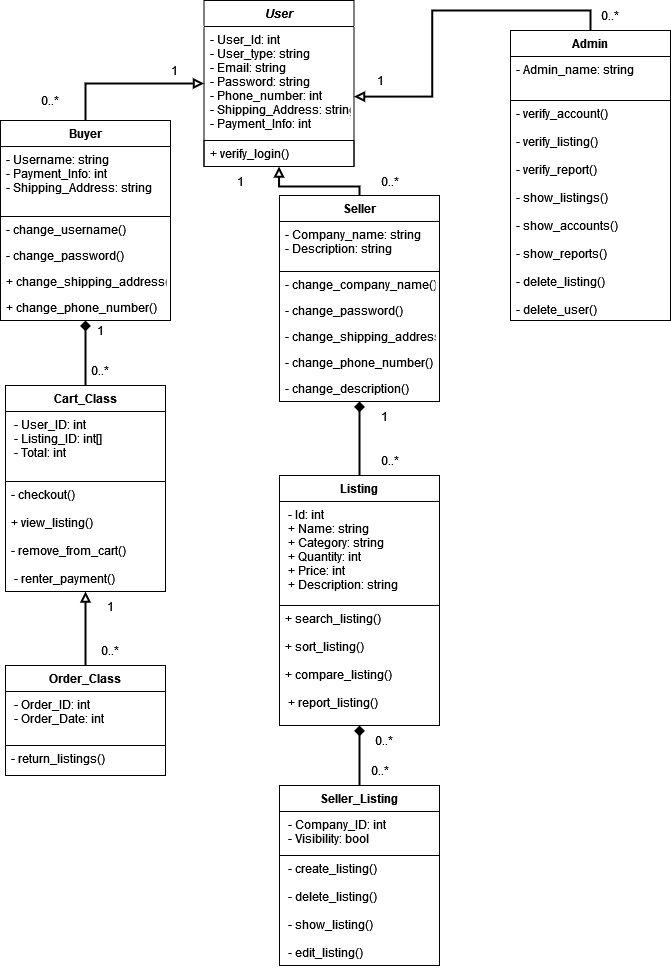

The diagram above was exported from draw.io. Its source (the exported page's mxGraphModel, read from the mxfile embedded in the PNG):
<mxGraphModel dx="1304" dy="685" grid="1" gridSize="10" guides="1" tooltips="1" connect="1" arrows="1" fold="1" page="1" pageScale="1" pageWidth="827" pageHeight="1169" math="0" shadow="0">
  <root>
    <mxCell id="WIyWlLk6GJQsqaUBKTNV-0" />
    <mxCell id="WIyWlLk6GJQsqaUBKTNV-1" parent="WIyWlLk6GJQsqaUBKTNV-0" />
    <mxCell id="gjTUNoijwf9L2efd13MR-58" style="edgeStyle=orthogonalEdgeStyle;rounded=0;orthogonalLoop=1;jettySize=auto;html=1;fontFamily=Helvetica;endArrow=none;endFill=0;startArrow=block;startFill=0;strokeWidth=2;" parent="WIyWlLk6GJQsqaUBKTNV-1" source="gjTUNoijwf9L2efd13MR-1" target="gjTUNoijwf9L2efd13MR-18" edge="1">
      <mxGeometry relative="1" as="geometry" />
    </mxCell>
    <mxCell id="vfWHJPwexqCET85PLUbA-21" style="edgeStyle=orthogonalEdgeStyle;rounded=0;orthogonalLoop=1;jettySize=auto;html=1;entryX=0.5;entryY=0;entryDx=0;entryDy=0;strokeColor=default;strokeWidth=2;startArrow=block;startFill=0;endArrow=none;endFill=0;endSize=6;" edge="1" parent="WIyWlLk6GJQsqaUBKTNV-1" source="gjTUNoijwf9L2efd13MR-1" target="gjTUNoijwf9L2efd13MR-9">
      <mxGeometry relative="1" as="geometry" />
    </mxCell>
    <mxCell id="gjTUNoijwf9L2efd13MR-1" value="User" style="swimlane;fontStyle=3;childLayout=stackLayout;horizontal=1;startSize=26;fillColor=none;horizontalStack=0;resizeParent=1;resizeParentMax=0;resizeLast=0;collapsible=1;marginBottom=0;shadow=0;fontFamily=Helvetica;" parent="WIyWlLk6GJQsqaUBKTNV-1" vertex="1">
      <mxGeometry x="353.5" y="5" width="150" height="166" as="geometry">
        <mxRectangle x="140" y="600" width="70" height="30" as="alternateBounds" />
      </mxGeometry>
    </mxCell>
    <mxCell id="gjTUNoijwf9L2efd13MR-2" value="- User_Id: int&#10;- User_type: string&#10;- Email: string&#10;- Password: string&#10;- Phone_number: int&#10;- Shipping_Address: string&#10;- Payment_Info: int&#10;" style="text;strokeColor=none;fillColor=none;align=left;verticalAlign=top;spacingLeft=4;spacingRight=4;overflow=hidden;rotatable=0;points=[[0,0.5],[1,0.5]];portConstraint=eastwest;fontFamily=Helvetica;" parent="gjTUNoijwf9L2efd13MR-1" vertex="1">
      <mxGeometry y="26" width="150" height="114" as="geometry" />
    </mxCell>
    <mxCell id="vfWHJPwexqCET85PLUbA-20" value="+ verify_login()" style="text;strokeColor=default;fillColor=none;align=left;verticalAlign=top;spacingLeft=4;spacingRight=4;overflow=hidden;rotatable=0;points=[[0,0.5],[1,0.5]];portConstraint=eastwest;fontFamily=Helvetica;" vertex="1" parent="gjTUNoijwf9L2efd13MR-1">
      <mxGeometry y="140" width="150" height="26" as="geometry" />
    </mxCell>
    <mxCell id="vfWHJPwexqCET85PLUbA-23" style="edgeStyle=orthogonalEdgeStyle;rounded=0;orthogonalLoop=1;jettySize=auto;html=1;strokeColor=default;strokeWidth=2;startArrow=diamond;startFill=1;endArrow=none;endFill=0;endSize=6;" edge="1" parent="WIyWlLk6GJQsqaUBKTNV-1" source="gjTUNoijwf9L2efd13MR-9" target="gjTUNoijwf9L2efd13MR-52">
      <mxGeometry relative="1" as="geometry" />
    </mxCell>
    <mxCell id="gjTUNoijwf9L2efd13MR-9" value="Buyer" style="swimlane;fontStyle=1;childLayout=stackLayout;horizontal=1;startSize=26;fillColor=none;horizontalStack=0;resizeParent=1;resizeParentMax=0;resizeLast=0;collapsible=1;marginBottom=0;shadow=0;fontFamily=Helvetica;" parent="WIyWlLk6GJQsqaUBKTNV-1" vertex="1">
      <mxGeometry x="150" y="125" width="170" height="200" as="geometry">
        <mxRectangle x="140" y="600" width="70" height="30" as="alternateBounds" />
      </mxGeometry>
    </mxCell>
    <mxCell id="gjTUNoijwf9L2efd13MR-10" value="- Username: string&#10;- Payment_Info: int&#10;- Shipping_Address: string        &#10;&#10;" style="text;strokeColor=default;fillColor=none;align=left;verticalAlign=top;spacingLeft=4;spacingRight=4;overflow=hidden;rotatable=0;points=[[0,0.5],[1,0.5]];portConstraint=eastwest;fontFamily=Helvetica;strokeWidth=1;perimeterSpacing=0;" parent="gjTUNoijwf9L2efd13MR-9" vertex="1">
      <mxGeometry y="26" width="170" height="70" as="geometry" />
    </mxCell>
    <mxCell id="gjTUNoijwf9L2efd13MR-11" value="- change_username()" style="text;strokeColor=none;fillColor=none;align=left;verticalAlign=top;spacingLeft=4;spacingRight=4;overflow=hidden;rotatable=0;points=[[0,0.5],[1,0.5]];portConstraint=eastwest;fontFamily=Helvetica;" parent="gjTUNoijwf9L2efd13MR-9" vertex="1">
      <mxGeometry y="96" width="170" height="26" as="geometry" />
    </mxCell>
    <mxCell id="gjTUNoijwf9L2efd13MR-12" value="- change_password()" style="text;strokeColor=none;fillColor=none;align=left;verticalAlign=top;spacingLeft=4;spacingRight=4;overflow=hidden;rotatable=0;points=[[0,0.5],[1,0.5]];portConstraint=eastwest;fontFamily=Helvetica;" parent="gjTUNoijwf9L2efd13MR-9" vertex="1">
      <mxGeometry y="122" width="170" height="26" as="geometry" />
    </mxCell>
    <mxCell id="gjTUNoijwf9L2efd13MR-13" value="+ change_shipping_address()" style="text;strokeColor=none;fillColor=none;align=left;verticalAlign=top;spacingLeft=4;spacingRight=4;overflow=hidden;rotatable=0;points=[[0,0.5],[1,0.5]];portConstraint=eastwest;fontFamily=Helvetica;" parent="gjTUNoijwf9L2efd13MR-9" vertex="1">
      <mxGeometry y="148" width="170" height="26" as="geometry" />
    </mxCell>
    <mxCell id="gjTUNoijwf9L2efd13MR-14" value="+ change_phone_number()" style="text;strokeColor=none;fillColor=none;align=left;verticalAlign=top;spacingLeft=4;spacingRight=4;overflow=hidden;rotatable=0;points=[[0,0.5],[1,0.5]];portConstraint=eastwest;fontFamily=Helvetica;" parent="gjTUNoijwf9L2efd13MR-9" vertex="1">
      <mxGeometry y="174" width="170" height="26" as="geometry" />
    </mxCell>
    <mxCell id="vfWHJPwexqCET85PLUbA-28" style="edgeStyle=orthogonalEdgeStyle;rounded=0;orthogonalLoop=1;jettySize=auto;html=1;entryX=0.5;entryY=0;entryDx=0;entryDy=0;strokeColor=default;strokeWidth=2;startArrow=diamond;startFill=1;endArrow=none;endFill=0;endSize=6;" edge="1" parent="WIyWlLk6GJQsqaUBKTNV-1" source="gjTUNoijwf9L2efd13MR-18" target="gjTUNoijwf9L2efd13MR-45">
      <mxGeometry relative="1" as="geometry" />
    </mxCell>
    <mxCell id="gjTUNoijwf9L2efd13MR-18" value="Seller" style="swimlane;fontStyle=1;childLayout=stackLayout;horizontal=1;startSize=26;fillColor=none;horizontalStack=0;resizeParent=1;resizeParentMax=0;resizeLast=0;collapsible=1;marginBottom=0;shadow=0;fontFamily=Helvetica;" parent="WIyWlLk6GJQsqaUBKTNV-1" vertex="1">
      <mxGeometry x="429" y="200" width="160" height="206" as="geometry">
        <mxRectangle x="140" y="600" width="70" height="30" as="alternateBounds" />
      </mxGeometry>
    </mxCell>
    <mxCell id="gjTUNoijwf9L2efd13MR-19" value="- Company_name: string&#10;- Description: string" style="text;strokeColor=default;fillColor=none;align=left;verticalAlign=top;spacingLeft=4;spacingRight=4;overflow=hidden;rotatable=0;points=[[0,0.5],[1,0.5]];portConstraint=eastwest;fontFamily=Helvetica;" parent="gjTUNoijwf9L2efd13MR-18" vertex="1">
      <mxGeometry y="26" width="160" height="50" as="geometry" />
    </mxCell>
    <mxCell id="gjTUNoijwf9L2efd13MR-20" value="- change_company_name()" style="text;strokeColor=none;fillColor=none;align=left;verticalAlign=top;spacingLeft=4;spacingRight=4;overflow=hidden;rotatable=0;points=[[0,0.5],[1,0.5]];portConstraint=eastwest;fontFamily=Helvetica;" parent="gjTUNoijwf9L2efd13MR-18" vertex="1">
      <mxGeometry y="76" width="160" height="26" as="geometry" />
    </mxCell>
    <mxCell id="gjTUNoijwf9L2efd13MR-21" value="- change_password()" style="text;strokeColor=none;fillColor=none;align=left;verticalAlign=top;spacingLeft=4;spacingRight=4;overflow=hidden;rotatable=0;points=[[0,0.5],[1,0.5]];portConstraint=eastwest;fontFamily=Helvetica;" parent="gjTUNoijwf9L2efd13MR-18" vertex="1">
      <mxGeometry y="102" width="160" height="26" as="geometry" />
    </mxCell>
    <mxCell id="gjTUNoijwf9L2efd13MR-22" value="- change_shipping_address()" style="text;strokeColor=none;fillColor=none;align=left;verticalAlign=top;spacingLeft=4;spacingRight=4;overflow=hidden;rotatable=0;points=[[0,0.5],[1,0.5]];portConstraint=eastwest;fontFamily=Helvetica;" parent="gjTUNoijwf9L2efd13MR-18" vertex="1">
      <mxGeometry y="128" width="160" height="26" as="geometry" />
    </mxCell>
    <mxCell id="gjTUNoijwf9L2efd13MR-23" value="- change_phone_number()" style="text;strokeColor=none;fillColor=none;align=left;verticalAlign=top;spacingLeft=4;spacingRight=4;overflow=hidden;rotatable=0;points=[[0,0.5],[1,0.5]];portConstraint=eastwest;fontFamily=Helvetica;" parent="gjTUNoijwf9L2efd13MR-18" vertex="1">
      <mxGeometry y="154" width="160" height="26" as="geometry" />
    </mxCell>
    <mxCell id="gjTUNoijwf9L2efd13MR-25" value="- change_description()" style="text;strokeColor=none;fillColor=none;align=left;verticalAlign=top;spacingLeft=4;spacingRight=4;overflow=hidden;rotatable=0;points=[[0,0.5],[1,0.5]];portConstraint=eastwest;fontFamily=Helvetica;" parent="gjTUNoijwf9L2efd13MR-18" vertex="1">
      <mxGeometry y="180" width="160" height="26" as="geometry" />
    </mxCell>
    <mxCell id="gjTUNoijwf9L2efd13MR-26" value="Admin" style="swimlane;fontStyle=1;childLayout=stackLayout;horizontal=1;startSize=26;fillColor=none;horizontalStack=0;resizeParent=1;resizeParentMax=0;resizeLast=0;collapsible=1;marginBottom=0;shadow=0;fontFamily=Helvetica;" parent="WIyWlLk6GJQsqaUBKTNV-1" vertex="1">
      <mxGeometry x="660" y="35" width="160" height="290" as="geometry">
        <mxRectangle x="460" y="810" width="70" height="30" as="alternateBounds" />
      </mxGeometry>
    </mxCell>
    <mxCell id="gjTUNoijwf9L2efd13MR-27" value="- Admin_name: string" style="text;strokeColor=default;fillColor=none;align=left;verticalAlign=top;spacingLeft=4;spacingRight=4;overflow=hidden;rotatable=0;points=[[0,0.5],[1,0.5]];portConstraint=eastwest;fontFamily=Helvetica;" parent="gjTUNoijwf9L2efd13MR-26" vertex="1">
      <mxGeometry y="26" width="160" height="44" as="geometry" />
    </mxCell>
    <mxCell id="gjTUNoijwf9L2efd13MR-28" value="- verify_account()&#10;&#10;- verify_listing()&#10;&#10;- verify_report()&#10;&#10;- show_listings()&#10;&#10;- show_accounts()&#10;&#10;- show_reports()&#10;&#10;- delete_listing()&#10;    &#10;- delete_user()" style="text;strokeColor=none;fillColor=none;align=left;verticalAlign=top;spacingLeft=4;spacingRight=4;overflow=hidden;rotatable=0;points=[[0,0.5],[1,0.5]];portConstraint=eastwest;fontFamily=Helvetica;" parent="gjTUNoijwf9L2efd13MR-26" vertex="1">
      <mxGeometry y="70" width="160" height="220" as="geometry" />
    </mxCell>
    <mxCell id="vfWHJPwexqCET85PLUbA-33" style="edgeStyle=orthogonalEdgeStyle;rounded=0;orthogonalLoop=1;jettySize=auto;html=1;entryX=0.5;entryY=0;entryDx=0;entryDy=0;strokeColor=default;strokeWidth=2;startArrow=diamond;startFill=1;endArrow=none;endFill=0;endSize=6;" edge="1" parent="WIyWlLk6GJQsqaUBKTNV-1" source="gjTUNoijwf9L2efd13MR-45" target="gjTUNoijwf9L2efd13MR-48">
      <mxGeometry relative="1" as="geometry" />
    </mxCell>
    <mxCell id="gjTUNoijwf9L2efd13MR-45" value="Listing" style="swimlane;fontStyle=1;childLayout=stackLayout;horizontal=1;startSize=26;fillColor=none;horizontalStack=0;resizeParent=1;resizeParentMax=0;resizeLast=0;collapsible=1;marginBottom=0;shadow=0;fontFamily=Helvetica;" parent="WIyWlLk6GJQsqaUBKTNV-1" vertex="1">
      <mxGeometry x="429" y="480" width="160" height="250" as="geometry">
        <mxRectangle x="460" y="810" width="70" height="30" as="alternateBounds" />
      </mxGeometry>
    </mxCell>
    <mxCell id="gjTUNoijwf9L2efd13MR-46" value=" - Id: int&#10; + Name: string&#10; + Category: string&#10; + Quantity: int&#10; + Price: int&#10; + Description: string" style="text;strokeColor=default;fillColor=none;align=left;verticalAlign=top;spacingLeft=4;spacingRight=4;overflow=hidden;rotatable=0;points=[[0,0.5],[1,0.5]];portConstraint=eastwest;fontFamily=Helvetica;" parent="gjTUNoijwf9L2efd13MR-45" vertex="1">
      <mxGeometry y="26" width="160" height="104" as="geometry" />
    </mxCell>
    <mxCell id="gjTUNoijwf9L2efd13MR-47" value="+ search_listing()&#10;&#10;+ sort_listing()&#10;    &#10;+ compare_listing()&#10;    &#10; + report_listing()" style="text;strokeColor=none;fillColor=none;align=left;verticalAlign=top;spacingLeft=4;spacingRight=4;overflow=hidden;rotatable=0;points=[[0,0.5],[1,0.5]];portConstraint=eastwest;fontFamily=Helvetica;" parent="gjTUNoijwf9L2efd13MR-45" vertex="1">
      <mxGeometry y="130" width="160" height="120" as="geometry" />
    </mxCell>
    <mxCell id="gjTUNoijwf9L2efd13MR-48" value="Seller_Listing" style="swimlane;fontStyle=1;childLayout=stackLayout;horizontal=1;startSize=26;fillColor=none;horizontalStack=0;resizeParent=1;resizeParentMax=0;resizeLast=0;collapsible=1;marginBottom=0;shadow=0;fontFamily=Helvetica;" parent="WIyWlLk6GJQsqaUBKTNV-1" vertex="1">
      <mxGeometry x="429" y="790" width="160" height="180" as="geometry">
        <mxRectangle x="460" y="810" width="70" height="30" as="alternateBounds" />
      </mxGeometry>
    </mxCell>
    <mxCell id="gjTUNoijwf9L2efd13MR-49" value=" - Company_ID: int&#10; - Visibility: bool" style="text;strokeColor=default;fillColor=none;align=left;verticalAlign=top;spacingLeft=4;spacingRight=4;overflow=hidden;rotatable=0;points=[[0,0.5],[1,0.5]];portConstraint=eastwest;fontFamily=Helvetica;" parent="gjTUNoijwf9L2efd13MR-48" vertex="1">
      <mxGeometry y="26" width="160" height="44" as="geometry" />
    </mxCell>
    <mxCell id="gjTUNoijwf9L2efd13MR-50" value=" - create_listing()&#10;&#10; - delete_listing()&#10;    &#10; - show_listing()&#10;    &#10; - edit_listing()" style="text;strokeColor=none;fillColor=none;align=left;verticalAlign=top;spacingLeft=4;spacingRight=4;overflow=hidden;rotatable=0;points=[[0,0.5],[1,0.5]];portConstraint=eastwest;fontFamily=Helvetica;" parent="gjTUNoijwf9L2efd13MR-48" vertex="1">
      <mxGeometry y="70" width="160" height="110" as="geometry" />
    </mxCell>
    <mxCell id="vfWHJPwexqCET85PLUbA-26" style="edgeStyle=orthogonalEdgeStyle;rounded=0;orthogonalLoop=1;jettySize=auto;html=1;entryX=0.5;entryY=0;entryDx=0;entryDy=0;strokeColor=default;strokeWidth=2;startArrow=block;startFill=0;endArrow=none;endFill=0;endSize=6;" edge="1" parent="WIyWlLk6GJQsqaUBKTNV-1" source="gjTUNoijwf9L2efd13MR-52" target="gjTUNoijwf9L2efd13MR-55">
      <mxGeometry relative="1" as="geometry" />
    </mxCell>
    <mxCell id="gjTUNoijwf9L2efd13MR-52" value="Cart_Class" style="swimlane;fontStyle=1;childLayout=stackLayout;horizontal=1;startSize=26;fillColor=none;horizontalStack=0;resizeParent=1;resizeParentMax=0;resizeLast=0;collapsible=1;marginBottom=0;shadow=0;fontFamily=Helvetica;" parent="WIyWlLk6GJQsqaUBKTNV-1" vertex="1">
      <mxGeometry x="155" y="390" width="160" height="206" as="geometry">
        <mxRectangle x="460" y="810" width="70" height="30" as="alternateBounds" />
      </mxGeometry>
    </mxCell>
    <mxCell id="gjTUNoijwf9L2efd13MR-53" value=" - User_ID: int&#10; - Listing_ID: int[]&#10; - Total: int" style="text;strokeColor=default;fillColor=none;align=left;verticalAlign=top;spacingLeft=4;spacingRight=4;overflow=hidden;rotatable=0;points=[[0,0.5],[1,0.5]];portConstraint=eastwest;fontFamily=Helvetica;" parent="gjTUNoijwf9L2efd13MR-52" vertex="1">
      <mxGeometry y="26" width="160" height="70" as="geometry" />
    </mxCell>
    <mxCell id="gjTUNoijwf9L2efd13MR-54" value="- checkout()&#10;&#10;+ view_listing()&#10;&#10;- remove_from_cart()&#10;    &#10; - renter_payment()" style="text;strokeColor=none;fillColor=none;align=left;verticalAlign=top;spacingLeft=4;spacingRight=4;overflow=hidden;rotatable=0;points=[[0,0.5],[1,0.5]];portConstraint=eastwest;fontFamily=Helvetica;" parent="gjTUNoijwf9L2efd13MR-52" vertex="1">
      <mxGeometry y="96" width="160" height="110" as="geometry" />
    </mxCell>
    <mxCell id="gjTUNoijwf9L2efd13MR-55" value="Order_Class" style="swimlane;fontStyle=1;childLayout=stackLayout;horizontal=1;startSize=26;fillColor=none;horizontalStack=0;resizeParent=1;resizeParentMax=0;resizeLast=0;collapsible=1;marginBottom=0;shadow=0;fontFamily=Helvetica;" parent="WIyWlLk6GJQsqaUBKTNV-1" vertex="1">
      <mxGeometry x="155" y="670" width="160" height="110" as="geometry">
        <mxRectangle x="460" y="810" width="70" height="30" as="alternateBounds" />
      </mxGeometry>
    </mxCell>
    <mxCell id="gjTUNoijwf9L2efd13MR-56" value=" - Order_ID: int&#10; - Order_Date: int" style="text;strokeColor=default;fillColor=none;align=left;verticalAlign=top;spacingLeft=4;spacingRight=4;overflow=hidden;rotatable=0;points=[[0,0.5],[1,0.5]];portConstraint=eastwest;fontFamily=Helvetica;" parent="gjTUNoijwf9L2efd13MR-55" vertex="1">
      <mxGeometry y="26" width="160" height="54" as="geometry" />
    </mxCell>
    <mxCell id="gjTUNoijwf9L2efd13MR-57" value="- return_listings()" style="text;strokeColor=none;fillColor=none;align=left;verticalAlign=top;spacingLeft=4;spacingRight=4;overflow=hidden;rotatable=0;points=[[0,0.5],[1,0.5]];portConstraint=eastwest;fontFamily=Helvetica;" parent="gjTUNoijwf9L2efd13MR-55" vertex="1">
      <mxGeometry y="80" width="160" height="30" as="geometry" />
    </mxCell>
    <mxCell id="gjTUNoijwf9L2efd13MR-60" style="edgeStyle=orthogonalEdgeStyle;rounded=0;orthogonalLoop=1;jettySize=auto;html=1;entryX=0.5;entryY=0;entryDx=0;entryDy=0;fontFamily=Helvetica;endArrow=none;endFill=0;startArrow=block;startFill=0;strokeWidth=2;exitX=1;exitY=0.615;exitDx=0;exitDy=0;exitPerimeter=0;" parent="WIyWlLk6GJQsqaUBKTNV-1" source="gjTUNoijwf9L2efd13MR-2" target="gjTUNoijwf9L2efd13MR-26" edge="1">
      <mxGeometry relative="1" as="geometry">
        <mxPoint x="490" y="120" as="sourcePoint" />
      </mxGeometry>
    </mxCell>
    <mxCell id="vfWHJPwexqCET85PLUbA-0" value="1" style="text;strokeColor=none;align=center;fillColor=none;html=1;verticalAlign=middle;whiteSpace=wrap;rounded=0;" vertex="1" parent="WIyWlLk6GJQsqaUBKTNV-1">
      <mxGeometry x="220" y="320" width="60" height="30" as="geometry" />
    </mxCell>
    <mxCell id="vfWHJPwexqCET85PLUbA-1" value="0..*" style="text;strokeColor=none;align=center;fillColor=none;html=1;verticalAlign=middle;whiteSpace=wrap;rounded=0;" vertex="1" parent="WIyWlLk6GJQsqaUBKTNV-1">
      <mxGeometry x="220" y="360" width="60" height="30" as="geometry" />
    </mxCell>
    <mxCell id="vfWHJPwexqCET85PLUbA-2" value="1" style="text;strokeColor=none;align=center;fillColor=none;html=1;verticalAlign=middle;whiteSpace=wrap;rounded=0;" vertex="1" parent="WIyWlLk6GJQsqaUBKTNV-1">
      <mxGeometry x="230" y="596" width="60" height="30" as="geometry" />
    </mxCell>
    <mxCell id="vfWHJPwexqCET85PLUbA-3" value="0..*" style="text;strokeColor=none;align=center;fillColor=none;html=1;verticalAlign=middle;whiteSpace=wrap;rounded=0;" vertex="1" parent="WIyWlLk6GJQsqaUBKTNV-1">
      <mxGeometry x="230" y="640" width="60" height="30" as="geometry" />
    </mxCell>
    <mxCell id="vfWHJPwexqCET85PLUbA-4" value="1" style="text;strokeColor=none;align=center;fillColor=none;html=1;verticalAlign=middle;whiteSpace=wrap;rounded=0;" vertex="1" parent="WIyWlLk6GJQsqaUBKTNV-1">
      <mxGeometry x="503.5" y="406" width="60" height="30" as="geometry" />
    </mxCell>
    <mxCell id="vfWHJPwexqCET85PLUbA-7" value="0..*" style="text;strokeColor=none;align=center;fillColor=none;html=1;verticalAlign=middle;whiteSpace=wrap;rounded=0;" vertex="1" parent="WIyWlLk6GJQsqaUBKTNV-1">
      <mxGeometry x="510" y="450" width="60" height="30" as="geometry" />
    </mxCell>
    <mxCell id="vfWHJPwexqCET85PLUbA-8" value="0..*" style="text;strokeColor=none;align=center;fillColor=none;html=1;verticalAlign=middle;whiteSpace=wrap;rounded=0;" vertex="1" parent="WIyWlLk6GJQsqaUBKTNV-1">
      <mxGeometry x="503.5" y="730" width="60" height="30" as="geometry" />
    </mxCell>
    <mxCell id="vfWHJPwexqCET85PLUbA-9" value="0..*" style="text;strokeColor=none;align=center;fillColor=none;html=1;verticalAlign=middle;whiteSpace=wrap;rounded=0;" vertex="1" parent="WIyWlLk6GJQsqaUBKTNV-1">
      <mxGeometry x="500" y="760" width="60" height="30" as="geometry" />
    </mxCell>
    <mxCell id="vfWHJPwexqCET85PLUbA-35" value="1" style="text;strokeColor=none;align=center;fillColor=none;html=1;verticalAlign=middle;whiteSpace=wrap;rounded=0;" vertex="1" parent="WIyWlLk6GJQsqaUBKTNV-1">
      <mxGeometry x="293.5" y="60" width="60" height="30" as="geometry" />
    </mxCell>
    <mxCell id="vfWHJPwexqCET85PLUbA-36" value="1" style="text;strokeColor=none;align=center;fillColor=none;html=1;verticalAlign=middle;whiteSpace=wrap;rounded=0;" vertex="1" parent="WIyWlLk6GJQsqaUBKTNV-1">
      <mxGeometry x="500" y="70" width="60" height="30" as="geometry" />
    </mxCell>
    <mxCell id="vfWHJPwexqCET85PLUbA-37" value="1" style="text;strokeColor=none;align=center;fillColor=none;html=1;verticalAlign=middle;whiteSpace=wrap;rounded=0;" vertex="1" parent="WIyWlLk6GJQsqaUBKTNV-1">
      <mxGeometry x="360" y="171" width="60" height="30" as="geometry" />
    </mxCell>
    <mxCell id="vfWHJPwexqCET85PLUbA-39" value="0..*" style="text;strokeColor=none;align=center;fillColor=none;html=1;verticalAlign=middle;whiteSpace=wrap;rounded=0;" vertex="1" parent="WIyWlLk6GJQsqaUBKTNV-1">
      <mxGeometry x="170" y="90" width="60" height="30" as="geometry" />
    </mxCell>
    <mxCell id="vfWHJPwexqCET85PLUbA-40" value="0..*" style="text;strokeColor=none;align=center;fillColor=none;html=1;verticalAlign=middle;whiteSpace=wrap;rounded=0;" vertex="1" parent="WIyWlLk6GJQsqaUBKTNV-1">
      <mxGeometry x="510" y="171" width="60" height="30" as="geometry" />
    </mxCell>
    <mxCell id="vfWHJPwexqCET85PLUbA-41" value="0..*" style="text;strokeColor=none;align=center;fillColor=none;html=1;verticalAlign=middle;whiteSpace=wrap;rounded=0;" vertex="1" parent="WIyWlLk6GJQsqaUBKTNV-1">
      <mxGeometry x="730" y="5" width="60" height="30" as="geometry" />
    </mxCell>
  </root>
</mxGraphModel>